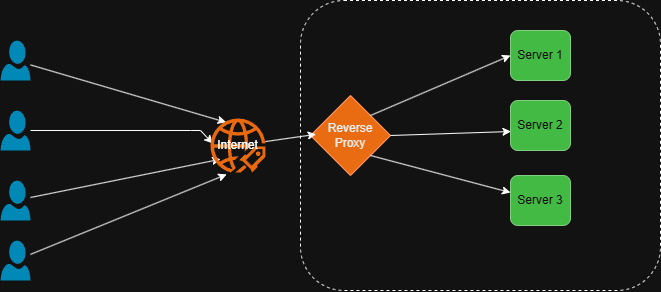

The diagram above was exported from draw.io. Its source (the exported page's mxGraphModel, read from the mxfile embedded in the PNG):
<mxGraphModel dx="1031" dy="1518" grid="1" gridSize="10" guides="1" tooltips="1" connect="1" arrows="1" fold="1" page="1" pageScale="1" pageWidth="827" pageHeight="1169" math="0" shadow="0">
  <root>
    <mxCell id="0" />
    <mxCell id="1" parent="0" />
    <mxCell id="gqsNLQtuK6zxzN4yJOoE-44" parent="1" style="rounded=1;whiteSpace=wrap;html=1;dashed=1;fillColor=none;" value="" vertex="1">
      <mxGeometry height="290" width="360" x="350" y="120" as="geometry" />
    </mxCell>
    <mxCell id="gqsNLQtuK6zxzN4yJOoE-4" parent="1" style="rhombus;whiteSpace=wrap;html=1;fillColor=#fa6800;fontColor=#000000;strokeColor=#C73500;" value="Reverse Proxy" vertex="1">
      <mxGeometry height="80" width="80" x="360" y="215" as="geometry" />
    </mxCell>
    <mxCell id="gqsNLQtuK6zxzN4yJOoE-49" edge="1" parent="1" source="gqsNLQtuK6zxzN4yJOoE-45" style="edgeStyle=none;rounded=0;orthogonalLoop=1;jettySize=auto;html=1;entryX=0.284;entryY=0.07;entryDx=0;entryDy=0;entryPerimeter=0;" target="gqsNLQtuK6zxzN4yJOoE-55">
      <mxGeometry relative="1" as="geometry">
        <mxPoint x="250" y="220" as="targetPoint" />
      </mxGeometry>
    </mxCell>
    <mxCell id="gqsNLQtuK6zxzN4yJOoE-45" parent="1" style="verticalLabelPosition=bottom;html=1;verticalAlign=top;align=center;strokeColor=none;fillColor=#00BEF2;shape=mxgraph.azure.user;" value="" vertex="1">
      <mxGeometry height="40" width="30" x="50" y="160" as="geometry" />
    </mxCell>
    <mxCell id="gqsNLQtuK6zxzN4yJOoE-46" parent="1" style="verticalLabelPosition=bottom;html=1;verticalAlign=top;align=center;strokeColor=none;fillColor=#00BEF2;shape=mxgraph.azure.user;" value="" vertex="1">
      <mxGeometry height="40" width="30" x="50" y="230" as="geometry" />
    </mxCell>
    <mxCell id="gqsNLQtuK6zxzN4yJOoE-51" edge="1" parent="1" source="gqsNLQtuK6zxzN4yJOoE-47" style="edgeStyle=none;rounded=0;orthogonalLoop=1;jettySize=auto;html=1;entryX=0.184;entryY=0.754;entryDx=0;entryDy=0;entryPerimeter=0;" target="gqsNLQtuK6zxzN4yJOoE-55">
      <mxGeometry relative="1" as="geometry">
        <mxPoint x="250" y="280" as="targetPoint" />
      </mxGeometry>
    </mxCell>
    <mxCell id="gqsNLQtuK6zxzN4yJOoE-47" parent="1" style="verticalLabelPosition=bottom;html=1;verticalAlign=top;align=center;strokeColor=none;fillColor=#00BEF2;shape=mxgraph.azure.user;" value="" vertex="1">
      <mxGeometry height="40" width="30" x="50" y="300" as="geometry" />
    </mxCell>
    <mxCell id="gqsNLQtuK6zxzN4yJOoE-48" parent="1" style="verticalLabelPosition=bottom;html=1;verticalAlign=top;align=center;strokeColor=none;fillColor=#00BEF2;shape=mxgraph.azure.user;" value="" vertex="1">
      <mxGeometry height="40" width="30" x="50" y="360" as="geometry" />
    </mxCell>
    <mxCell id="gqsNLQtuK6zxzN4yJOoE-50" edge="1" parent="1" source="gqsNLQtuK6zxzN4yJOoE-46" style="edgeStyle=none;rounded=0;orthogonalLoop=1;jettySize=auto;html=1;entryX=0.041;entryY=0.462;entryDx=0;entryDy=0;entryPerimeter=0;" target="gqsNLQtuK6zxzN4yJOoE-55">
      <mxGeometry relative="1" as="geometry">
        <Array as="points">
          <mxPoint x="240" y="250" />
          <mxPoint x="250" y="250" />
        </Array>
        <mxPoint x="240" y="257" as="targetPoint" />
      </mxGeometry>
    </mxCell>
    <mxCell id="gqsNLQtuK6zxzN4yJOoE-52" edge="1" parent="1" source="gqsNLQtuK6zxzN4yJOoE-48" style="edgeStyle=none;rounded=0;orthogonalLoop=1;jettySize=auto;html=1;entryX=0.295;entryY=1.035;entryDx=0;entryDy=0;entryPerimeter=0;" target="gqsNLQtuK6zxzN4yJOoE-55">
      <mxGeometry relative="1" as="geometry">
        <mxPoint x="270" y="310" as="targetPoint" />
      </mxGeometry>
    </mxCell>
    <mxCell id="gqsNLQtuK6zxzN4yJOoE-59" edge="1" parent="1" source="gqsNLQtuK6zxzN4yJOoE-4" style="edgeStyle=none;rounded=0;orthogonalLoop=1;jettySize=auto;html=1;entryX=0;entryY=0.5;entryDx=0;entryDy=0;exitX=1;exitY=0;exitDx=0;exitDy=0;" target="gqsNLQtuK6zxzN4yJOoE-56">
      <mxGeometry relative="1" as="geometry" />
    </mxCell>
    <mxCell id="gqsNLQtuK6zxzN4yJOoE-61" edge="1" parent="1" source="gqsNLQtuK6zxzN4yJOoE-4" style="edgeStyle=none;rounded=0;orthogonalLoop=1;jettySize=auto;html=1;exitX=1;exitY=1;exitDx=0;exitDy=0;" target="gqsNLQtuK6zxzN4yJOoE-58">
      <mxGeometry relative="1" as="geometry" />
    </mxCell>
    <mxCell id="gqsNLQtuK6zxzN4yJOoE-55" parent="1" style="points=[];aspect=fixed;html=1;align=center;shadow=0;dashed=0;fillColor=#FF6A00;strokeColor=none;shape=mxgraph.alibaba_cloud.uis_ultimate_internet_service;" value="Internet" vertex="1">
      <mxGeometry height="54" width="54.900000000000006" x="260" y="238" as="geometry" />
    </mxCell>
    <mxCell id="gqsNLQtuK6zxzN4yJOoE-56" parent="1" style="rounded=1;whiteSpace=wrap;html=1;fillColor=#008a00;fontColor=#ffffff;strokeColor=#005700;" value="Server 1" vertex="1">
      <mxGeometry height="50" width="60" x="560" y="150" as="geometry" />
    </mxCell>
    <mxCell id="gqsNLQtuK6zxzN4yJOoE-57" parent="1" style="rounded=1;whiteSpace=wrap;html=1;fillColor=#008a00;fontColor=#ffffff;strokeColor=#005700;" value="Server 2" vertex="1">
      <mxGeometry height="50" width="60" x="560" y="220" as="geometry" />
    </mxCell>
    <mxCell id="gqsNLQtuK6zxzN4yJOoE-58" parent="1" style="rounded=1;whiteSpace=wrap;html=1;fillColor=#008a00;fontColor=#ffffff;strokeColor=#005700;" value="Server 3" vertex="1">
      <mxGeometry height="50" width="60" x="560" y="295" as="geometry" />
    </mxCell>
    <mxCell id="gqsNLQtuK6zxzN4yJOoE-60" edge="1" parent="1" source="gqsNLQtuK6zxzN4yJOoE-4" style="edgeStyle=none;rounded=0;orthogonalLoop=1;jettySize=auto;html=1;entryX=0.008;entryY=0.62;entryDx=0;entryDy=0;entryPerimeter=0;exitX=1;exitY=0.5;exitDx=0;exitDy=0;" target="gqsNLQtuK6zxzN4yJOoE-57">
      <mxGeometry relative="1" as="geometry">
        <mxPoint x="450" y="251" as="sourcePoint" />
      </mxGeometry>
    </mxCell>
    <mxCell id="gqsNLQtuK6zxzN4yJOoE-63" edge="1" parent="1" source="gqsNLQtuK6zxzN4yJOoE-55" style="edgeStyle=none;rounded=0;orthogonalLoop=1;jettySize=auto;html=1;entryX=0.071;entryY=0.485;entryDx=0;entryDy=0;entryPerimeter=0;" target="gqsNLQtuK6zxzN4yJOoE-4">
      <mxGeometry relative="1" as="geometry" />
    </mxCell>
  </root>
</mxGraphModel>